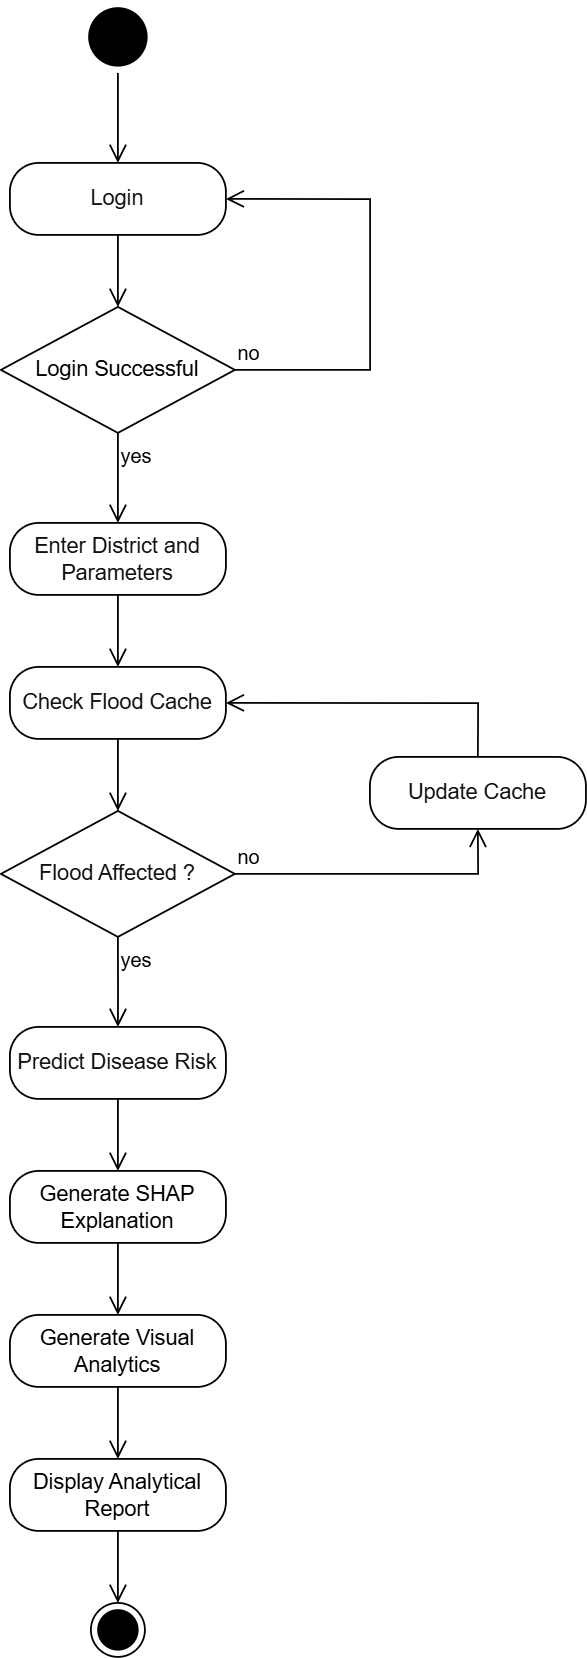

The diagram above was exported from draw.io. Its source (the exported page's mxGraphModel, read from the mxfile embedded in the PNG):
<mxGraphModel dx="1617" dy="1019" grid="1" gridSize="10" guides="1" tooltips="1" connect="1" arrows="1" fold="1" page="1" pageScale="1" pageWidth="850" pageHeight="1100" math="0" shadow="0">
  <root>
    <mxCell id="0" />
    <mxCell id="1" parent="0" />
    <mxCell id="qM-vRdFa1oFb4dexWImN-1" value="" style="ellipse;html=1;shape=startState;fillColor=light-dark(#000000,#000000);strokeColor=light-dark(#000000,#000000);" parent="1" vertex="1">
      <mxGeometry x="400" y="20" width="40" height="40" as="geometry" />
    </mxCell>
    <mxCell id="qM-vRdFa1oFb4dexWImN-4" value="" style="edgeStyle=orthogonalEdgeStyle;html=1;verticalAlign=bottom;endArrow=open;endSize=8;strokeColor=light-dark(#000000,#000000);rounded=0;horizontal=1;exitX=0.5;exitY=1;exitDx=0;exitDy=0;entryX=0.5;entryY=1;entryDx=0;entryDy=0;" parent="1" source="qM-vRdFa1oFb4dexWImN-1" target="qM-vRdFa1oFb4dexWImN-5" edge="1">
      <mxGeometry relative="1" as="geometry">
        <mxPoint x="475" y="80" as="targetPoint" />
        <mxPoint x="420" y="80" as="sourcePoint" />
        <Array as="points" />
      </mxGeometry>
    </mxCell>
    <mxCell id="qM-vRdFa1oFb4dexWImN-5" value="Login" style="rounded=1;whiteSpace=wrap;html=1;arcSize=40;fontColor=#ffffff;fillColor=light-dark(#FFFFFF,#FFFFFF);strokeColor=light-dark(#000000,#000000);direction=west;" parent="1" vertex="1">
      <mxGeometry x="360" y="110" width="120" height="40" as="geometry" />
    </mxCell>
    <mxCell id="qM-vRdFa1oFb4dexWImN-6" value="" style="edgeStyle=orthogonalEdgeStyle;html=1;verticalAlign=bottom;endArrow=open;endSize=8;strokeColor=light-dark(#000000,#000000);rounded=0;entryX=0.5;entryY=0;entryDx=0;entryDy=0;" parent="1" source="qM-vRdFa1oFb4dexWImN-5" target="_CpNOfCSb41n2ABnQp0q-2" edge="1">
      <mxGeometry relative="1" as="geometry">
        <mxPoint x="420" y="190" as="targetPoint" />
      </mxGeometry>
    </mxCell>
    <mxCell id="qM-vRdFa1oFb4dexWImN-10" value="Enter District and Parameters" style="rounded=1;whiteSpace=wrap;html=1;arcSize=40;fontColor=#ffffff;fillColor=light-dark(#FFFFFF,#FFFFFF);strokeColor=light-dark(#000000,#000000);" parent="1" vertex="1">
      <mxGeometry x="360" y="310" width="120" height="40" as="geometry" />
    </mxCell>
    <mxCell id="qM-vRdFa1oFb4dexWImN-11" value="" style="edgeStyle=orthogonalEdgeStyle;html=1;verticalAlign=bottom;endArrow=open;endSize=8;strokeColor=light-dark(#000000,#000000);rounded=0;entryX=0.5;entryY=0;entryDx=0;entryDy=0;" parent="1" source="qM-vRdFa1oFb4dexWImN-10" target="qM-vRdFa1oFb4dexWImN-19" edge="1">
      <mxGeometry relative="1" as="geometry">
        <mxPoint x="420" y="390" as="targetPoint" />
        <Array as="points" />
      </mxGeometry>
    </mxCell>
    <mxCell id="qM-vRdFa1oFb4dexWImN-16" value="&lt;span style=&quot;background-color: light-dark(rgb(255, 255, 255), rgb(255, 255, 255));&quot;&gt;&lt;font style=&quot;color: light-dark(rgb(0, 0, 0), rgb(0, 0, 0));&quot;&gt;no&lt;/font&gt;&lt;/span&gt;" style="edgeStyle=orthogonalEdgeStyle;html=1;align=left;verticalAlign=bottom;endArrow=open;endSize=8;strokeColor=light-dark(#000000,#000000);rounded=0;entryX=0.5;entryY=1;entryDx=0;entryDy=0;fontColor=light-dark(#000000,#000000);labelBackgroundColor=light-dark(#FFFFFF,#FFFFFF);" parent="1" source="qM-vRdFa1oFb4dexWImN-21" target="qM-vRdFa1oFb4dexWImN-28" edge="1">
      <mxGeometry x="-1" relative="1" as="geometry">
        <mxPoint x="620" y="470" as="targetPoint" />
        <mxPoint x="485" y="515" as="sourcePoint" />
        <Array as="points">
          <mxPoint x="620" y="505" />
        </Array>
      </mxGeometry>
    </mxCell>
    <mxCell id="qM-vRdFa1oFb4dexWImN-17" value="&lt;font style=&quot;color: light-dark(rgb(0, 0, 0), rgb(0, 0, 0)); background-color: light-dark(rgb(255, 255, 255), rgb(255, 255, 255));&quot;&gt;yes&lt;/font&gt;" style="edgeStyle=orthogonalEdgeStyle;html=1;align=left;verticalAlign=top;endArrow=open;endSize=8;strokeColor=light-dark(#000000,#000000);rounded=0;exitX=0.5;exitY=1;exitDx=0;exitDy=0;entryX=0.5;entryY=0;entryDx=0;entryDy=0;fontColor=light-dark(#000000,#000000);labelBackgroundColor=light-dark(#FFFFFF,#FFFFFF);" parent="1" source="qM-vRdFa1oFb4dexWImN-21" target="qM-vRdFa1oFb4dexWImN-24" edge="1">
      <mxGeometry x="-1" relative="1" as="geometry">
        <mxPoint x="578" y="610" as="targetPoint" />
        <mxPoint x="570" y="550" as="sourcePoint" />
        <Array as="points">
          <mxPoint x="420" y="570" />
          <mxPoint x="420" y="570" />
        </Array>
      </mxGeometry>
    </mxCell>
    <mxCell id="qM-vRdFa1oFb4dexWImN-19" value="Check Flood Cache" style="rounded=1;whiteSpace=wrap;html=1;arcSize=40;fontColor=#ffffff;fillColor=light-dark(#FFFFFF,#FFFFFF);strokeColor=light-dark(#000000,#000000);" parent="1" vertex="1">
      <mxGeometry x="360" y="390" width="120" height="40" as="geometry" />
    </mxCell>
    <mxCell id="qM-vRdFa1oFb4dexWImN-20" value="" style="edgeStyle=orthogonalEdgeStyle;html=1;verticalAlign=bottom;endArrow=open;endSize=8;strokeColor=light-dark(#000000,#000000);rounded=0;entryX=0.5;entryY=0;entryDx=0;entryDy=0;" parent="1" source="qM-vRdFa1oFb4dexWImN-19" target="qM-vRdFa1oFb4dexWImN-21" edge="1">
      <mxGeometry relative="1" as="geometry">
        <mxPoint x="420" y="470" as="targetPoint" />
      </mxGeometry>
    </mxCell>
    <mxCell id="qM-vRdFa1oFb4dexWImN-21" value="Flood Affected ?" style="rhombus;whiteSpace=wrap;html=1;fontColor=#ffffff;fillColor=light-dark(#FFFFFF,#FFFFFF);strokeColor=light-dark(#000000,#000000);" parent="1" vertex="1">
      <mxGeometry x="355" y="470" width="130" height="70" as="geometry" />
    </mxCell>
    <mxCell id="qM-vRdFa1oFb4dexWImN-24" value="Predict Disease Risk" style="rounded=1;whiteSpace=wrap;html=1;arcSize=40;fontColor=#ffffff;fillColor=light-dark(#FFFFFF,#FFFFFF);strokeColor=light-dark(#000000,#000000);" parent="1" vertex="1">
      <mxGeometry x="360" y="590" width="120" height="40" as="geometry" />
    </mxCell>
    <mxCell id="qM-vRdFa1oFb4dexWImN-27" value="" style="edgeStyle=orthogonalEdgeStyle;html=1;verticalAlign=bottom;endArrow=open;endSize=8;strokeColor=light-dark(#000000,#000000);rounded=0;exitX=0.5;exitY=1;exitDx=0;exitDy=0;" parent="1" source="qM-vRdFa1oFb4dexWImN-24" target="qM-vRdFa1oFb4dexWImN-47" edge="1">
      <mxGeometry relative="1" as="geometry">
        <mxPoint x="419.44000000000005" y="644.3300000000002" as="targetPoint" />
        <mxPoint x="420" y="620" as="sourcePoint" />
        <Array as="points">
          <mxPoint x="419" y="630" />
        </Array>
      </mxGeometry>
    </mxCell>
    <mxCell id="qM-vRdFa1oFb4dexWImN-28" value="Update Cache" style="rounded=1;whiteSpace=wrap;html=1;arcSize=40;fontColor=#ffffff;fillColor=light-dark(#FFFFFF,#FFFFFF);strokeColor=light-dark(#000000,#000000);" parent="1" vertex="1">
      <mxGeometry x="560" y="440" width="120" height="40" as="geometry" />
    </mxCell>
    <mxCell id="qM-vRdFa1oFb4dexWImN-29" value="" style="edgeStyle=orthogonalEdgeStyle;html=1;verticalAlign=bottom;endArrow=open;endSize=8;strokeColor=light-dark(#000000,#000000);rounded=0;exitX=0.5;exitY=0;exitDx=0;exitDy=0;entryX=1;entryY=0.5;entryDx=0;entryDy=0;" parent="1" source="qM-vRdFa1oFb4dexWImN-28" target="qM-vRdFa1oFb4dexWImN-19" edge="1">
      <mxGeometry relative="1" as="geometry">
        <mxPoint x="520" y="410" as="targetPoint" />
        <mxPoint x="630" y="320" as="sourcePoint" />
        <Array as="points">
          <mxPoint x="620" y="410" />
        </Array>
      </mxGeometry>
    </mxCell>
    <mxCell id="qM-vRdFa1oFb4dexWImN-47" value="Generate SHAP Explanation" style="rounded=1;whiteSpace=wrap;html=1;arcSize=40;fontColor=light-dark(#000000,#000000);fillColor=light-dark(#FFFFFF,#FFFFFF);strokeColor=light-dark(#000000,#000000);gradientColor=none;" parent="1" vertex="1">
      <mxGeometry x="360" y="670" width="120" height="40" as="geometry" />
    </mxCell>
    <mxCell id="qM-vRdFa1oFb4dexWImN-48" value="" style="edgeStyle=orthogonalEdgeStyle;html=1;verticalAlign=bottom;endArrow=open;endSize=8;strokeColor=light-dark(#000000,#000000);rounded=0;entryX=0.5;entryY=0;entryDx=0;entryDy=0;" parent="1" source="qM-vRdFa1oFb4dexWImN-47" target="qM-vRdFa1oFb4dexWImN-50" edge="1">
      <mxGeometry relative="1" as="geometry">
        <mxPoint x="420" y="850" as="targetPoint" />
      </mxGeometry>
    </mxCell>
    <mxCell id="qM-vRdFa1oFb4dexWImN-50" value="Generate Visual Analytics" style="rounded=1;whiteSpace=wrap;html=1;arcSize=40;fontColor=light-dark(#000000,#000000);fillColor=light-dark(#FFFFFF,#FFFFFF);strokeColor=light-dark(#000000,#000000);" parent="1" vertex="1">
      <mxGeometry x="360" y="750" width="120" height="40" as="geometry" />
    </mxCell>
    <mxCell id="qM-vRdFa1oFb4dexWImN-51" value="" style="edgeStyle=orthogonalEdgeStyle;html=1;verticalAlign=bottom;endArrow=open;endSize=8;strokeColor=light-dark(#000000,#000000);rounded=0;entryX=0.5;entryY=0;entryDx=0;entryDy=0;" parent="1" source="qM-vRdFa1oFb4dexWImN-50" target="qM-vRdFa1oFb4dexWImN-53" edge="1">
      <mxGeometry relative="1" as="geometry">
        <mxPoint x="420" y="940" as="targetPoint" />
      </mxGeometry>
    </mxCell>
    <mxCell id="qM-vRdFa1oFb4dexWImN-52" value="" style="ellipse;html=1;shape=endState;fillColor=light-dark(#000000,#000000);strokeColor=light-dark(#000000,#000000);" parent="1" vertex="1">
      <mxGeometry x="405" y="910" width="30" height="30" as="geometry" />
    </mxCell>
    <mxCell id="qM-vRdFa1oFb4dexWImN-53" value="Display Analytical Report" style="rounded=1;whiteSpace=wrap;html=1;arcSize=40;fontColor=light-dark(#000000,#000000);fillColor=light-dark(#FFFFFF,#FFFFFF);strokeColor=light-dark(#000000,#000000);" parent="1" vertex="1">
      <mxGeometry x="360" y="830" width="120" height="40" as="geometry" />
    </mxCell>
    <mxCell id="qM-vRdFa1oFb4dexWImN-54" value="" style="edgeStyle=orthogonalEdgeStyle;html=1;verticalAlign=bottom;endArrow=open;endSize=8;strokeColor=light-dark(#000000,#000000);rounded=0;entryX=0.5;entryY=0;entryDx=0;entryDy=0;" parent="1" source="qM-vRdFa1oFb4dexWImN-53" target="qM-vRdFa1oFb4dexWImN-52" edge="1">
      <mxGeometry relative="1" as="geometry">
        <mxPoint x="420" y="1010" as="targetPoint" />
        <Array as="points" />
      </mxGeometry>
    </mxCell>
    <mxCell id="_CpNOfCSb41n2ABnQp0q-2" value="Login Successful" style="rhombus;whiteSpace=wrap;html=1;fontColor=light-dark(#000000,#000000);fillColor=light-dark(#FFFFFF,#FFFFFF);strokeColor=light-dark(#000000,#000000);" vertex="1" parent="1">
      <mxGeometry x="355" y="190" width="130" height="70" as="geometry" />
    </mxCell>
    <mxCell id="_CpNOfCSb41n2ABnQp0q-3" value="&lt;font style=&quot;&quot;&gt;no&lt;/font&gt;" style="edgeStyle=orthogonalEdgeStyle;html=1;align=left;verticalAlign=bottom;endArrow=open;endSize=8;strokeColor=light-dark(#000000,#000000);rounded=0;entryX=0;entryY=0.5;entryDx=0;entryDy=0;fontColor=light-dark(#000000,#000000);labelBackgroundColor=light-dark(#FFFFFF,#FFFFFF);" edge="1" source="_CpNOfCSb41n2ABnQp0q-2" parent="1" target="qM-vRdFa1oFb4dexWImN-5">
      <mxGeometry x="-1" relative="1" as="geometry">
        <mxPoint x="560" y="210" as="targetPoint" />
        <Array as="points">
          <mxPoint x="560" y="225" />
          <mxPoint x="560" y="130" />
        </Array>
      </mxGeometry>
    </mxCell>
    <mxCell id="_CpNOfCSb41n2ABnQp0q-4" value="&lt;font style=&quot;color: light-dark(rgb(0, 0, 0), rgb(0, 0, 0)); background-color: light-dark(rgb(255, 255, 255), rgb(255, 255, 255));&quot;&gt;yes&lt;/font&gt;" style="edgeStyle=orthogonalEdgeStyle;html=1;align=left;verticalAlign=top;endArrow=open;endSize=8;strokeColor=light-dark(#000000,#000000);rounded=0;entryX=0.5;entryY=0;entryDx=0;entryDy=0;fontColor=light-dark(#000000,#000000);labelBackgroundColor=light-dark(#FFFFFF,#FFFFFF);" edge="1" source="_CpNOfCSb41n2ABnQp0q-2" parent="1" target="qM-vRdFa1oFb4dexWImN-10">
      <mxGeometry x="-1" relative="1" as="geometry">
        <mxPoint x="420" y="300" as="targetPoint" />
      </mxGeometry>
    </mxCell>
  </root>
</mxGraphModel>